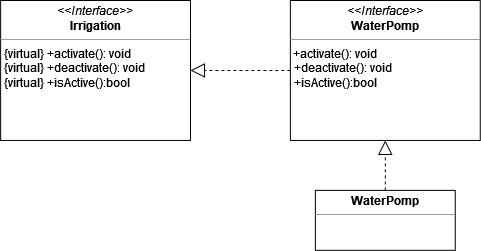

The diagram above was exported from draw.io. Its source (the exported page's mxGraphModel, read from the mxfile embedded in the PNG):
<mxGraphModel dx="1120" dy="434" grid="1" gridSize="10" guides="1" tooltips="1" connect="1" arrows="1" fold="1" page="1" pageScale="1" pageWidth="827" pageHeight="1169" math="0" shadow="0">
  <root>
    <mxCell id="0" />
    <mxCell id="1" parent="0" />
    <mxCell id="2" value="&lt;p style=&quot;margin:0px;margin-top:4px;text-align:center;&quot;&gt;&lt;i&gt;&amp;lt;&amp;lt;Interface&amp;gt;&amp;gt;&lt;/i&gt;&lt;br&gt;&lt;b&gt;Irrigation&lt;/b&gt;&lt;/p&gt;&lt;hr size=&quot;1&quot;&gt;&lt;p style=&quot;margin:0px;margin-left:4px;&quot;&gt;{virtual} +activate(): void&lt;br&gt;{virtual} +deactivate(): void&lt;/p&gt;&lt;p style=&quot;margin:0px;margin-left:4px;&quot;&gt;{virtual} +isActive():bool&lt;br&gt;&lt;/p&gt;" style="verticalAlign=top;align=left;overflow=fill;fontSize=12;fontFamily=Helvetica;html=1;" vertex="1" parent="1">
      <mxGeometry x="280" y="160" width="190" height="140" as="geometry" />
    </mxCell>
    <mxCell id="3" value="&lt;p style=&quot;margin:0px;margin-top:4px;text-align:center;&quot;&gt;&lt;i&gt;&amp;lt;&amp;lt;Interface&amp;gt;&amp;gt;&lt;/i&gt;&lt;br&gt;&lt;b&gt;WaterPomp&lt;/b&gt;&lt;br&gt;&lt;/p&gt;&lt;hr size=&quot;1&quot;&gt;&amp;nbsp;+activate(): void&lt;p style=&quot;margin:0px;margin-left:4px;&quot;&gt;+deactivate(): void&lt;/p&gt;&lt;p style=&quot;margin:0px;margin-left:4px;&quot;&gt;+isActive():bool&lt;br&gt;&lt;/p&gt;" style="verticalAlign=top;align=left;overflow=fill;fontSize=12;fontFamily=Helvetica;html=1;" vertex="1" parent="1">
      <mxGeometry x="570" y="160" width="190" height="140" as="geometry" />
    </mxCell>
    <mxCell id="4" value="&lt;p style=&quot;margin:0px;margin-top:4px;text-align:center;&quot;&gt;&lt;b&gt;WaterPomp&lt;/b&gt;&lt;br&gt;&lt;/p&gt;&lt;hr size=&quot;1&quot;&gt;&lt;div style=&quot;height:2px;&quot;&gt;&lt;/div&gt;" style="verticalAlign=top;align=left;overflow=fill;fontSize=12;fontFamily=Helvetica;html=1;" vertex="1" parent="1">
      <mxGeometry x="595" y="350" width="140" height="60" as="geometry" />
    </mxCell>
    <mxCell id="5" value="" style="endArrow=block;dashed=1;endFill=0;endSize=12;html=1;rounded=0;entryX=1;entryY=0.5;entryDx=0;entryDy=0;exitX=0;exitY=0.5;exitDx=0;exitDy=0;" edge="1" source="3" target="2" parent="1">
      <mxGeometry width="160" relative="1" as="geometry">
        <mxPoint x="520" y="230" as="sourcePoint" />
        <mxPoint x="680" y="230" as="targetPoint" />
      </mxGeometry>
    </mxCell>
    <mxCell id="6" value="" style="endArrow=block;dashed=1;endFill=0;endSize=12;html=1;rounded=0;entryX=0.5;entryY=1;entryDx=0;entryDy=0;exitX=0.5;exitY=0;exitDx=0;exitDy=0;" edge="1" source="4" target="3" parent="1">
      <mxGeometry width="160" relative="1" as="geometry">
        <mxPoint x="520" y="230" as="sourcePoint" />
        <mxPoint x="680" y="230" as="targetPoint" />
      </mxGeometry>
    </mxCell>
  </root>
</mxGraphModel>